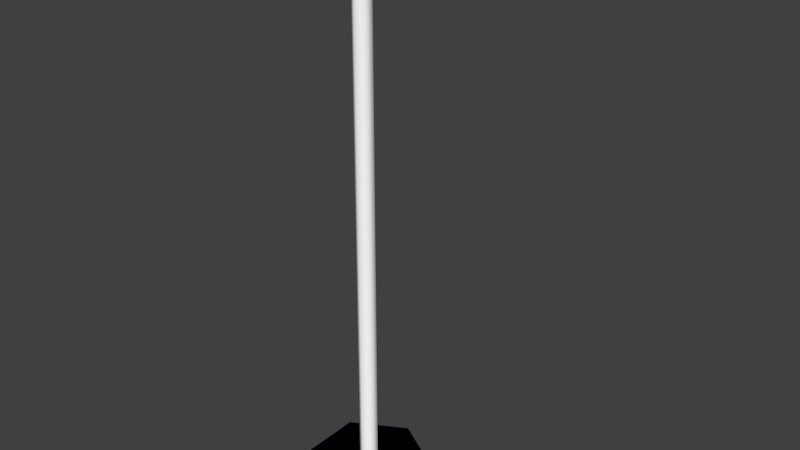 # Source: flag.blend  (saved by Blender 2.79.0; exported with 4.5.12 LTS)
import bpy
from mathutils import Matrix  # noqa: F401  (used for matrix-valued properties, if any)

bpy.ops.wm.read_factory_settings(use_empty=True)
scene = bpy.context.scene
scene.name = 'Scene'

# ---- collections
col_collection_1 = bpy.data.collections.new('Collection 1'); scene.collection.children.link(col_collection_1)

# ---- materials (node trees are filled in below, after node groups)
mat_pole = bpy.data.materials.new('pole')
mat_pole.alpha_threshold = 0.0
mat_pole.use_transparent_shadow = False
mat_pole.diffuse_color = (1.0, 1.0, 1.0, 1.0)
mat_pole.roughness = 0.5
mat_flag = bpy.data.materials.new('Flag')
mat_flag.alpha_threshold = 0.0
mat_flag.use_transparent_shadow = False
mat_flag.diffuse_color = (0.03274, 0.0, 0.8, 1.0)
mat_flag.roughness = 0.5
mat_stand = bpy.data.materials.new('stand')
mat_stand.alpha_threshold = 0.0
mat_stand.use_transparent_shadow = False
mat_stand.diffuse_color = (0.0007469, 0.0, 0.02198, 1.0)
mat_stand.roughness = 0.5

# ---- material node trees

# ---- world
world_world = bpy.data.worlds.new('World'); scene.world = world_world
world_world.color = (0.05088, 0.05088, 0.05088)
world_world.use_sun_shadow = False
world_world.sun_shadow_jitter_overblur = 0.0
world_world.cycles.sampling_method = 'MANUAL'

# ---- meshes
me_cylinder = bpy.data.meshes.new('Cylinder')
me_cylinder.from_pydata([(0.0, 0.6736, 0.04102), (0.0, -1.717e-08, 2.059), (0.5834, 0.3368, 0.04102), (0.5834, -0.3368, 0.04102), (0.0, -0.6736, 0.04102), (-0.5834, -0.3368, 0.04102), (-0.5834, 0.3368, 0.04102), (0.5834, 0.3368, 2.041), (0.0, 0.6736, 2.041), (0.5834, -0.3368, 2.041), (0.0, -0.6736, 2.041), (-0.5834, -0.3368, 2.041), (-0.5834, 0.3368, 2.041), (0.164, -0.05, 1.773), (0.164, -0.05, 2.024), (0.164, 0.05, 1.773), (0.164, 0.05, 2.024), (10.03, -0.2681, 1.851), (10.03, 0.2521, 1.856), (10.03, -0.2521, 1.846), (10.03, 0.2681, 1.851), (6.74, -0.05665, 1.819), (3.452, -0.6483, 1.815), (3.452, -0.2191, 1.989), (6.74, 1.531, 1.885), (3.452, -0.7459, 1.816), (6.74, -0.118, 1.823), (6.74, 1.469, 1.888), (3.452, -0.3218, 1.989), (0.0, 4.607, 0.00758), (3.99, 2.304, 0.00758), (3.99, -2.304, 0.00758), (0.0, -4.607, 0.00758), (-3.99, -2.304, 0.00758), (-3.99, 2.304, 0.00758)], [], [(0, 8, 7, 2), (2, 7, 9, 3), (3, 9, 10, 4), (4, 10, 11, 5), (5, 11, 12, 6), (6, 12, 8, 0), (3, 4, 32, 31), (1, 7, 8), (1, 9, 7), (1, 10, 9), (1, 11, 10), (1, 12, 11), (1, 8, 12), (13, 14, 16, 15), (21, 24, 20, 19), (19, 20, 18, 17), (25, 28, 14, 13), (21, 19, 17, 26), (23, 16, 14, 28), (20, 24, 27, 18), (24, 23, 28, 27), (15, 22, 25, 13), (22, 21, 26, 25), (17, 18, 27, 26), (26, 27, 28, 25), (15, 16, 23, 22), (22, 23, 24, 21), (29, 30, 31, 32, 33, 34), (6, 0, 29, 34), (4, 5, 33, 32), (2, 3, 31, 30), (5, 6, 34, 33), (0, 2, 30, 29)])
me_cylinder.polygons.foreach_set('use_smooth', [1, 1, 1, 1, 1, 1, 1, 1, 1, 1, 1, 1, 1, 1, 1, 1, 1, 1, 1, 1, 1, 1, 1, 1, 1, 1, 1, 0, 1, 1, 1, 1, 1])
me_cylinder.polygons.foreach_set('material_index', [0, 0, 0, 0, 0, 0, 2, 0, 0, 0, 0, 0, 0, 1, 1, 1, 1, 1, 1, 1, 1, 1, 1, 1, 1, 1, 1, 2, 2, 2, 2, 2, 2])
me_cylinder.materials.append(mat_pole)
me_cylinder.materials.append(mat_flag)
me_cylinder.materials.append(mat_stand)
me_cylinder.materials.append(None)
me_cylinder.use_remesh_preserve_volume = False
me_cylinder.use_remesh_preserve_attributes = False
me_cylinder.use_mirror_vertex_groups = False
me_cylinder.update()

# ---- objects
ob_cylinder = bpy.data.objects.new('Cylinder', me_cylinder)

# ---- transforms, parenting, visibility, modifiers, constraints
ob_cylinder.location = (0.0, 0.0, 0.0)
ob_cylinder.scale = (0.05, 0.05, 1.0)
ob_cylinder.lineart.crease_threshold = 0.0

# ---- collection membership
col_collection_1.objects.link(ob_cylinder)

# ---- scene / render settings (as saved in the file)
scene.frame_start = 1; scene.frame_end = 250; scene.frame_set(1)
scene.render.engine = 'BLENDER_EEVEE_NEXT'
scene.render.resolution_percentage = 50
scene.render.dither_intensity = 0.0
scene.cycles.use_denoising = False
scene.cycles.samples = 128
scene.cycles.sampling_pattern = 'TABULATED_SOBOL'
scene.cycles.use_adaptive_sampling = False
scene.cycles.use_light_tree = False
scene.cycles.blur_glossy = 0.0
scene.cycles.sample_clamp_indirect = 0.0
scene.view_settings.view_transform = 'Standard'
bpy.context.view_layer.update()

# ---- added for rendering (the .blend has no active camera and no usable light): camera, sun
cam_auto = bpy.data.cameras.new('AutoCamera')
cam_auto.lens = 50.0
cam_auto.sensor_width = 36.0
cam_auto.clip_end = 1000.0
ob_auto_camera = bpy.data.objects.new('AutoCamera', cam_auto)
scene.collection.objects.link(ob_auto_camera)
ob_auto_camera.location = (2.20154, -2.46071, 2.67379)
ob_auto_camera.rotation_euler = (1.09748, -7.21219e-08, 0.694738)
scene.camera = ob_auto_camera
light_auto_sun = bpy.data.lights.new('AutoSun', 'SUN')
light_auto_sun.energy = 3.0
light_auto_sun.angle = 0.0523599
ob_auto_sun = bpy.data.objects.new('AutoSun', light_auto_sun)
scene.collection.objects.link(ob_auto_sun)
ob_auto_sun.rotation_euler = (0.872665, 0.174533, 0.523599)
bpy.context.view_layer.update()
